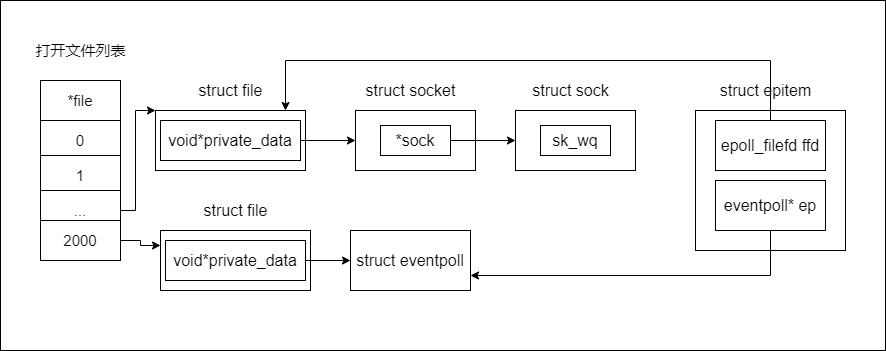

The diagram above was exported from draw.io. Its source (the exported page's mxGraphModel, read from the mxfile embedded in the PNG):
<mxGraphModel dx="460" dy="740" grid="1" gridSize="10" guides="1" tooltips="1" connect="1" arrows="1" fold="1" page="1" pageScale="1" pageWidth="827" pageHeight="1169" math="0" shadow="0">
  <root>
    <mxCell id="0" />
    <mxCell id="1" parent="0" />
    <mxCell id="rG1q9TYybbHUU8pP7eT4-1" value="" style="rounded=0;whiteSpace=wrap;html=1;fontSize=16;" vertex="1" parent="1">
      <mxGeometry x="55" y="170" width="885" height="350" as="geometry" />
    </mxCell>
    <mxCell id="rG1q9TYybbHUU8pP7eT4-2" value="*file" style="rounded=0;whiteSpace=wrap;html=1;fontSize=15;" vertex="1" parent="1">
      <mxGeometry x="95" y="250" width="80" height="40" as="geometry" />
    </mxCell>
    <mxCell id="rG1q9TYybbHUU8pP7eT4-3" value="0" style="rounded=0;whiteSpace=wrap;html=1;fontSize=15;" vertex="1" parent="1">
      <mxGeometry x="95" y="290" width="80" height="40" as="geometry" />
    </mxCell>
    <mxCell id="rG1q9TYybbHUU8pP7eT4-4" value="1" style="rounded=0;whiteSpace=wrap;html=1;fontSize=15;" vertex="1" parent="1">
      <mxGeometry x="95" y="325" width="80" height="40" as="geometry" />
    </mxCell>
    <mxCell id="rG1q9TYybbHUU8pP7eT4-5" style="edgeStyle=orthogonalEdgeStyle;rounded=0;orthogonalLoop=1;jettySize=auto;html=1;entryX=0;entryY=0;entryDx=0;entryDy=0;" edge="1" parent="1" source="rG1q9TYybbHUU8pP7eT4-6" target="rG1q9TYybbHUU8pP7eT4-10">
      <mxGeometry relative="1" as="geometry">
        <Array as="points">
          <mxPoint x="190" y="380" />
          <mxPoint x="190" y="280" />
        </Array>
      </mxGeometry>
    </mxCell>
    <mxCell id="rG1q9TYybbHUU8pP7eT4-6" value="..." style="rounded=0;whiteSpace=wrap;html=1;fontSize=15;" vertex="1" parent="1">
      <mxGeometry x="95" y="360" width="80" height="40" as="geometry" />
    </mxCell>
    <mxCell id="rG1q9TYybbHUU8pP7eT4-7" style="edgeStyle=orthogonalEdgeStyle;rounded=0;orthogonalLoop=1;jettySize=auto;html=1;entryX=0;entryY=0.25;entryDx=0;entryDy=0;" edge="1" parent="1" source="rG1q9TYybbHUU8pP7eT4-8" target="rG1q9TYybbHUU8pP7eT4-18">
      <mxGeometry relative="1" as="geometry" />
    </mxCell>
    <mxCell id="rG1q9TYybbHUU8pP7eT4-8" value="2000" style="rounded=0;whiteSpace=wrap;html=1;fontSize=15;" vertex="1" parent="1">
      <mxGeometry x="95" y="390" width="80" height="40" as="geometry" />
    </mxCell>
    <mxCell id="rG1q9TYybbHUU8pP7eT4-9" value="打开文件列表" style="text;html=1;align=center;verticalAlign=middle;resizable=0;points=[];autosize=1;strokeColor=none;fillColor=none;fontSize=15;" vertex="1" parent="1">
      <mxGeometry x="80" y="210" width="110" height="20" as="geometry" />
    </mxCell>
    <mxCell id="rG1q9TYybbHUU8pP7eT4-10" value="" style="rounded=0;whiteSpace=wrap;html=1;" vertex="1" parent="1">
      <mxGeometry x="210" y="280" width="150" height="60" as="geometry" />
    </mxCell>
    <mxCell id="rG1q9TYybbHUU8pP7eT4-11" value="&lt;font style=&quot;font-size: 16px&quot;&gt;struct file&lt;/font&gt;" style="text;html=1;align=center;verticalAlign=middle;resizable=0;points=[];autosize=1;strokeColor=none;fillColor=none;" vertex="1" parent="1">
      <mxGeometry x="245" y="250" width="80" height="20" as="geometry" />
    </mxCell>
    <mxCell id="rG1q9TYybbHUU8pP7eT4-12" style="edgeStyle=orthogonalEdgeStyle;rounded=0;orthogonalLoop=1;jettySize=auto;html=1;entryX=0;entryY=0.5;entryDx=0;entryDy=0;fontSize=16;" edge="1" parent="1" source="rG1q9TYybbHUU8pP7eT4-13" target="rG1q9TYybbHUU8pP7eT4-14">
      <mxGeometry relative="1" as="geometry" />
    </mxCell>
    <mxCell id="rG1q9TYybbHUU8pP7eT4-13" value="void*private_data" style="rounded=0;whiteSpace=wrap;html=1;fontSize=16;" vertex="1" parent="1">
      <mxGeometry x="215" y="290" width="140" height="40" as="geometry" />
    </mxCell>
    <mxCell id="rG1q9TYybbHUU8pP7eT4-14" value="" style="rounded=0;whiteSpace=wrap;html=1;fontSize=16;" vertex="1" parent="1">
      <mxGeometry x="410" y="280" width="120" height="60" as="geometry" />
    </mxCell>
    <mxCell id="rG1q9TYybbHUU8pP7eT4-15" value="struct socket" style="text;html=1;align=center;verticalAlign=middle;resizable=0;points=[];autosize=1;strokeColor=none;fillColor=none;fontSize=16;" vertex="1" parent="1">
      <mxGeometry x="410" y="250" width="110" height="20" as="geometry" />
    </mxCell>
    <mxCell id="rG1q9TYybbHUU8pP7eT4-16" style="edgeStyle=orthogonalEdgeStyle;rounded=0;orthogonalLoop=1;jettySize=auto;html=1;entryX=0;entryY=0.5;entryDx=0;entryDy=0;fontSize=16;" edge="1" parent="1" source="rG1q9TYybbHUU8pP7eT4-17" target="rG1q9TYybbHUU8pP7eT4-22">
      <mxGeometry relative="1" as="geometry" />
    </mxCell>
    <mxCell id="rG1q9TYybbHUU8pP7eT4-17" value="*sock" style="rounded=0;whiteSpace=wrap;html=1;fontSize=16;" vertex="1" parent="1">
      <mxGeometry x="435" y="295" width="70" height="30" as="geometry" />
    </mxCell>
    <mxCell id="rG1q9TYybbHUU8pP7eT4-18" value="" style="rounded=0;whiteSpace=wrap;html=1;" vertex="1" parent="1">
      <mxGeometry x="215" y="400" width="150" height="60" as="geometry" />
    </mxCell>
    <mxCell id="rG1q9TYybbHUU8pP7eT4-19" value="&lt;font style=&quot;font-size: 16px&quot;&gt;struct file&lt;/font&gt;" style="text;html=1;align=center;verticalAlign=middle;resizable=0;points=[];autosize=1;strokeColor=none;fillColor=none;" vertex="1" parent="1">
      <mxGeometry x="250" y="370" width="80" height="20" as="geometry" />
    </mxCell>
    <mxCell id="rG1q9TYybbHUU8pP7eT4-20" style="edgeStyle=orthogonalEdgeStyle;rounded=0;orthogonalLoop=1;jettySize=auto;html=1;entryX=0;entryY=0.5;entryDx=0;entryDy=0;fontSize=16;" edge="1" parent="1" source="rG1q9TYybbHUU8pP7eT4-21" target="rG1q9TYybbHUU8pP7eT4-31">
      <mxGeometry relative="1" as="geometry" />
    </mxCell>
    <mxCell id="rG1q9TYybbHUU8pP7eT4-21" value="void*private_data" style="rounded=0;whiteSpace=wrap;html=1;fontSize=16;" vertex="1" parent="1">
      <mxGeometry x="220" y="410" width="140" height="40" as="geometry" />
    </mxCell>
    <mxCell id="rG1q9TYybbHUU8pP7eT4-22" value="" style="rounded=0;whiteSpace=wrap;html=1;fontSize=16;" vertex="1" parent="1">
      <mxGeometry x="570" y="280" width="120" height="60" as="geometry" />
    </mxCell>
    <mxCell id="rG1q9TYybbHUU8pP7eT4-23" value="struct sock" style="text;html=1;align=center;verticalAlign=middle;resizable=0;points=[];autosize=1;strokeColor=none;fillColor=none;fontSize=16;" vertex="1" parent="1">
      <mxGeometry x="580" y="250" width="90" height="20" as="geometry" />
    </mxCell>
    <mxCell id="rG1q9TYybbHUU8pP7eT4-24" value="sk_wq" style="rounded=0;whiteSpace=wrap;html=1;fontSize=16;" vertex="1" parent="1">
      <mxGeometry x="595" y="295" width="70" height="30" as="geometry" />
    </mxCell>
    <mxCell id="rG1q9TYybbHUU8pP7eT4-25" value="" style="rounded=0;whiteSpace=wrap;html=1;fontSize=16;" vertex="1" parent="1">
      <mxGeometry x="750" y="280" width="150" height="140" as="geometry" />
    </mxCell>
    <mxCell id="rG1q9TYybbHUU8pP7eT4-26" value="struct epitem" style="text;html=1;align=center;verticalAlign=middle;resizable=0;points=[];autosize=1;strokeColor=none;fillColor=none;fontSize=16;" vertex="1" parent="1">
      <mxGeometry x="765" y="250" width="110" height="20" as="geometry" />
    </mxCell>
    <mxCell id="rG1q9TYybbHUU8pP7eT4-27" style="edgeStyle=orthogonalEdgeStyle;rounded=0;orthogonalLoop=1;jettySize=auto;html=1;fontSize=16;" edge="1" parent="1" source="rG1q9TYybbHUU8pP7eT4-28">
      <mxGeometry relative="1" as="geometry">
        <mxPoint x="340" y="280" as="targetPoint" />
        <Array as="points">
          <mxPoint x="825" y="230" />
          <mxPoint x="340" y="230" />
          <mxPoint x="340" y="280" />
        </Array>
      </mxGeometry>
    </mxCell>
    <mxCell id="rG1q9TYybbHUU8pP7eT4-28" value="epoll_filefd ffd" style="rounded=0;whiteSpace=wrap;html=1;fontSize=16;" vertex="1" parent="1">
      <mxGeometry x="770" y="290" width="110" height="50" as="geometry" />
    </mxCell>
    <mxCell id="rG1q9TYybbHUU8pP7eT4-29" style="edgeStyle=orthogonalEdgeStyle;rounded=0;orthogonalLoop=1;jettySize=auto;html=1;fontSize=16;entryX=1;entryY=0.75;entryDx=0;entryDy=0;" edge="1" parent="1" source="rG1q9TYybbHUU8pP7eT4-30" target="rG1q9TYybbHUU8pP7eT4-31">
      <mxGeometry relative="1" as="geometry">
        <mxPoint x="525" y="430" as="targetPoint" />
        <Array as="points">
          <mxPoint x="825" y="445" />
        </Array>
      </mxGeometry>
    </mxCell>
    <mxCell id="rG1q9TYybbHUU8pP7eT4-30" value="eventpoll* ep" style="rounded=0;whiteSpace=wrap;html=1;fontSize=16;" vertex="1" parent="1">
      <mxGeometry x="770" y="350" width="110" height="50" as="geometry" />
    </mxCell>
    <mxCell id="rG1q9TYybbHUU8pP7eT4-31" value="struct eventpoll" style="rounded=0;whiteSpace=wrap;html=1;fontSize=16;" vertex="1" parent="1">
      <mxGeometry x="405" y="400" width="120" height="60" as="geometry" />
    </mxCell>
  </root>
</mxGraphModel>